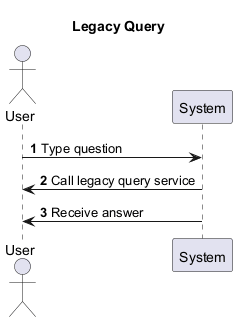

The diagram above was rendered by PlantUML. Its source (embedded in the PNG):
@startuml
title Legacy Query
autonumber
actor User
participant System

User -> System : Type question
System -> User : Call legacy query service
System -> User : Receive answer
@enduml